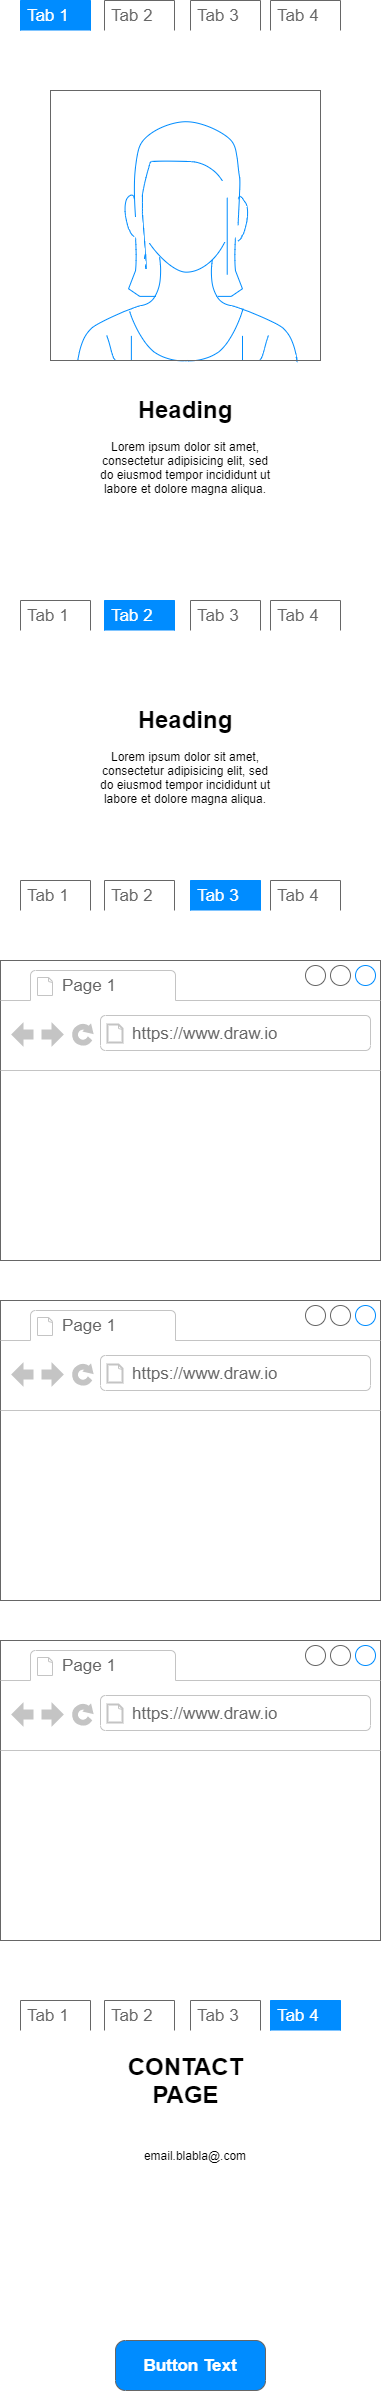

The diagram above was exported from draw.io. Its source (the exported page's mxGraphModel, read from the mxfile embedded in the PNG):
<mxGraphModel dx="961" dy="767" grid="1" gridSize="10" guides="1" tooltips="1" connect="1" arrows="1" fold="1" page="1" pageScale="1" pageWidth="827" pageHeight="1169" math="0" shadow="0">
  <root>
    <mxCell id="0" />
    <mxCell id="1" parent="0" />
    <mxCell id="8" value="&lt;span style=&quot;color: rgba(0 , 0 , 0 , 0) ; font-family: monospace ; font-size: 0px&quot;&gt;%3CmxGraphModel%3E%3Croot%3E%3CmxCell%20id%3D%220%22%2F%3E%3CmxCell%20id%3D%221%22%20parent%3D%220%22%2F%3E%3CmxCell%20id%3D%222%22%20value%3D%22Tab%202%22%20style%3D%22strokeWidth%3D1%3Bshadow%3D0%3Bdashed%3D0%3Balign%3Dcenter%3Bhtml%3D1%3Bshape%3Dmxgraph.mockup.forms.uRect%3BfontSize%3D17%3BfontColor%3D%23666666%3Balign%3Dleft%3BspacingLeft%3D5%3BstrokeColor%3D%23666666%3B%22%20vertex%3D%221%22%20parent%3D%221%22%3E%3CmxGeometry%20x%3D%22344%22%20y%3D%22100%22%20width%3D%2270%22%20height%3D%2230%22%20as%3D%22geometry%22%2F%3E%3C%2FmxCell%3E%3CmxCell%20id%3D%223%22%20value%3D%22Tab%201%22%20style%3D%22strokeWidth%3D1%3Bshadow%3D0%3Bdashed%3D0%3Balign%3Dcenter%3Bhtml%3D1%3Bshape%3Dmxgraph.mockup.forms.uRect%3BfontSize%3D17%3BfontColor%3D%23ffffff%3Balign%3Dleft%3BspacingLeft%3D5%3BstrokeColor%3D%23008cff%3BfillColor%3D%23008cff%3B%22%20vertex%3D%221%22%20parent%3D%221%22%3E%3CmxGeometry%20x%3D%22260%22%20y%3D%22100%22%20width%3D%2270%22%20height%3D%2230%22%20as%3D%22geometry%22%2F%3E%3C%2FmxCell%3E%3CmxCell%20id%3D%224%22%20value%3D%22Tab%203%22%20style%3D%22strokeWidth%3D1%3Bshadow%3D0%3Bdashed%3D0%3Balign%3Dcenter%3Bhtml%3D1%3Bshape%3Dmxgraph.mockup.forms.uRect%3BfontSize%3D17%3BfontColor%3D%23666666%3Balign%3Dleft%3BspacingLeft%3D5%3BstrokeColor%3D%23666666%3B%22%20vertex%3D%221%22%20parent%3D%221%22%3E%3CmxGeometry%20x%3D%22430%22%20y%3D%22100%22%20width%3D%2270%22%20height%3D%2230%22%20as%3D%22geometry%22%2F%3E%3C%2FmxCell%3E%3CmxCell%20id%3D%225%22%20value%3D%22Tab%204%22%20style%3D%22strokeWidth%3D1%3Bshadow%3D0%3Bdashed%3D0%3Balign%3Dcenter%3Bhtml%3D1%3Bshape%3Dmxgraph.mockup.forms.uRect%3BfontSize%3D17%3BfontColor%3D%23666666%3Balign%3Dleft%3BspacingLeft%3D5%3BstrokeColor%3D%23666666%3B%22%20vertex%3D%221%22%20parent%3D%221%22%3E%3CmxGeometry%20x%3D%22510%22%20y%3D%22100%22%20width%3D%2270%22%20height%3D%2230%22%20as%3D%22geometry%22%2F%3E%3C%2FmxCell%3E%3C%2Froot%3E%3C%2FmxGraphModel%3E&lt;/span&gt;" style="verticalLabelPosition=bottom;shadow=0;dashed=0;align=center;html=1;verticalAlign=top;strokeWidth=1;shape=mxgraph.mockup.containers.userFemale;strokeColor=#666666;strokeColor2=#008cff;" vertex="1" parent="1">
      <mxGeometry x="290" y="190" width="270" height="270" as="geometry" />
    </mxCell>
    <mxCell id="18" value="Tab 2" style="strokeWidth=1;shadow=0;dashed=0;align=center;html=1;shape=mxgraph.mockup.forms.uRect;fontSize=17;fontColor=#666666;align=left;spacingLeft=5;strokeColor=#666666;" vertex="1" parent="1">
      <mxGeometry x="344" y="100" width="70" height="30" as="geometry" />
    </mxCell>
    <mxCell id="19" value="Tab 1" style="strokeWidth=1;shadow=0;dashed=0;align=center;html=1;shape=mxgraph.mockup.forms.uRect;fontSize=17;fontColor=#ffffff;align=left;spacingLeft=5;strokeColor=#008cff;fillColor=#008cff;" vertex="1" parent="1">
      <mxGeometry x="260" y="100" width="70" height="30" as="geometry" />
    </mxCell>
    <mxCell id="20" value="Tab 3" style="strokeWidth=1;shadow=0;dashed=0;align=center;html=1;shape=mxgraph.mockup.forms.uRect;fontSize=17;fontColor=#666666;align=left;spacingLeft=5;strokeColor=#666666;" vertex="1" parent="1">
      <mxGeometry x="430" y="100" width="70" height="30" as="geometry" />
    </mxCell>
    <mxCell id="21" value="Tab 4" style="strokeWidth=1;shadow=0;dashed=0;align=center;html=1;shape=mxgraph.mockup.forms.uRect;fontSize=17;fontColor=#666666;align=left;spacingLeft=5;strokeColor=#666666;" vertex="1" parent="1">
      <mxGeometry x="510" y="100" width="70" height="30" as="geometry" />
    </mxCell>
    <mxCell id="27" value="&lt;h1&gt;Heading&lt;/h1&gt;&lt;p&gt;Lorem ipsum dolor sit amet, consectetur adipisicing elit, sed do eiusmod tempor incididunt ut labore et dolore magna aliqua.&lt;/p&gt;" style="text;html=1;strokeColor=none;fillColor=none;spacing=5;spacingTop=-20;whiteSpace=wrap;overflow=hidden;rounded=0;align=center;" vertex="1" parent="1">
      <mxGeometry x="330" y="490" width="190" height="120" as="geometry" />
    </mxCell>
    <mxCell id="45" value="Tab 1" style="strokeWidth=1;shadow=0;dashed=0;align=center;html=1;shape=mxgraph.mockup.forms.uRect;fontSize=17;fontColor=#666666;align=left;spacingLeft=5;strokeColor=#666666;" vertex="1" parent="1">
      <mxGeometry x="260" y="700" width="70" height="30" as="geometry" />
    </mxCell>
    <mxCell id="46" value="Tab 2" style="strokeWidth=1;shadow=0;dashed=0;align=center;html=1;shape=mxgraph.mockup.forms.uRect;fontSize=17;fontColor=#ffffff;align=left;spacingLeft=5;strokeColor=#008cff;fillColor=#008cff;" vertex="1" parent="1">
      <mxGeometry x="344" y="700" width="70" height="30" as="geometry" />
    </mxCell>
    <mxCell id="47" value="Tab 3" style="strokeWidth=1;shadow=0;dashed=0;align=center;html=1;shape=mxgraph.mockup.forms.uRect;fontSize=17;fontColor=#666666;align=left;spacingLeft=5;strokeColor=#666666;" vertex="1" parent="1">
      <mxGeometry x="430" y="700" width="70" height="30" as="geometry" />
    </mxCell>
    <mxCell id="48" value="Tab 4" style="strokeWidth=1;shadow=0;dashed=0;align=center;html=1;shape=mxgraph.mockup.forms.uRect;fontSize=17;fontColor=#666666;align=left;spacingLeft=5;strokeColor=#666666;" vertex="1" parent="1">
      <mxGeometry x="510" y="700" width="70" height="30" as="geometry" />
    </mxCell>
    <mxCell id="49" value="&lt;h1&gt;Heading&lt;/h1&gt;&lt;p&gt;Lorem ipsum dolor sit amet, consectetur adipisicing elit, sed do eiusmod tempor incididunt ut labore et dolore magna aliqua.&lt;/p&gt;" style="text;html=1;strokeColor=none;fillColor=none;spacing=5;spacingTop=-20;whiteSpace=wrap;overflow=hidden;rounded=0;align=center;" vertex="1" parent="1">
      <mxGeometry x="330" y="800" width="190" height="120" as="geometry" />
    </mxCell>
    <mxCell id="50" value="Tab 2" style="strokeWidth=1;shadow=0;dashed=0;align=center;html=1;shape=mxgraph.mockup.forms.uRect;fontSize=17;fontColor=#666666;align=left;spacingLeft=5;strokeColor=#666666;" vertex="1" parent="1">
      <mxGeometry x="344" y="980" width="70" height="30" as="geometry" />
    </mxCell>
    <mxCell id="51" value="Tab 3" style="strokeWidth=1;shadow=0;dashed=0;align=center;html=1;shape=mxgraph.mockup.forms.uRect;fontSize=17;fontColor=#ffffff;align=left;spacingLeft=5;strokeColor=#008cff;fillColor=#008cff;" vertex="1" parent="1">
      <mxGeometry x="430" y="980" width="70" height="30" as="geometry" />
    </mxCell>
    <mxCell id="52" value="Tab 1" style="strokeWidth=1;shadow=0;dashed=0;align=center;html=1;shape=mxgraph.mockup.forms.uRect;fontSize=17;fontColor=#666666;align=left;spacingLeft=5;strokeColor=#666666;" vertex="1" parent="1">
      <mxGeometry x="260" y="980" width="70" height="30" as="geometry" />
    </mxCell>
    <mxCell id="53" value="Tab 4" style="strokeWidth=1;shadow=0;dashed=0;align=center;html=1;shape=mxgraph.mockup.forms.uRect;fontSize=17;fontColor=#666666;align=left;spacingLeft=5;strokeColor=#666666;" vertex="1" parent="1">
      <mxGeometry x="510" y="980" width="70" height="30" as="geometry" />
    </mxCell>
    <mxCell id="54" value="" style="strokeWidth=1;shadow=0;dashed=0;align=center;html=1;shape=mxgraph.mockup.containers.browserWindow;rSize=0;strokeColor=#666666;strokeColor2=#008cff;strokeColor3=#c4c4c4;mainText=,;recursiveResize=0;" vertex="1" parent="1">
      <mxGeometry x="240" y="1740" width="380" height="300" as="geometry" />
    </mxCell>
    <mxCell id="55" value="Page 1" style="strokeWidth=1;shadow=0;dashed=0;align=center;html=1;shape=mxgraph.mockup.containers.anchor;fontSize=17;fontColor=#666666;align=left;" vertex="1" parent="54">
      <mxGeometry x="60" y="12" width="110" height="26" as="geometry" />
    </mxCell>
    <mxCell id="56" value="https://www.draw.io" style="strokeWidth=1;shadow=0;dashed=0;align=center;html=1;shape=mxgraph.mockup.containers.anchor;rSize=0;fontSize=17;fontColor=#666666;align=left;" vertex="1" parent="54">
      <mxGeometry x="130" y="60" width="250" height="26" as="geometry" />
    </mxCell>
    <mxCell id="60" value="" style="strokeWidth=1;shadow=0;dashed=0;align=center;html=1;shape=mxgraph.mockup.containers.browserWindow;rSize=0;strokeColor=#666666;strokeColor2=#008cff;strokeColor3=#c4c4c4;mainText=,;recursiveResize=0;" vertex="1" parent="1">
      <mxGeometry x="240" y="1060" width="380" height="300" as="geometry" />
    </mxCell>
    <mxCell id="61" value="Page 1" style="strokeWidth=1;shadow=0;dashed=0;align=center;html=1;shape=mxgraph.mockup.containers.anchor;fontSize=17;fontColor=#666666;align=left;" vertex="1" parent="60">
      <mxGeometry x="60" y="12" width="110" height="26" as="geometry" />
    </mxCell>
    <mxCell id="62" value="https://www.draw.io" style="strokeWidth=1;shadow=0;dashed=0;align=center;html=1;shape=mxgraph.mockup.containers.anchor;rSize=0;fontSize=17;fontColor=#666666;align=left;" vertex="1" parent="60">
      <mxGeometry x="130" y="60" width="250" height="26" as="geometry" />
    </mxCell>
    <mxCell id="63" value="" style="strokeWidth=1;shadow=0;dashed=0;align=center;html=1;shape=mxgraph.mockup.containers.browserWindow;rSize=0;strokeColor=#666666;strokeColor2=#008cff;strokeColor3=#c4c4c4;mainText=,;recursiveResize=0;" vertex="1" parent="1">
      <mxGeometry x="240" y="1400" width="380" height="300" as="geometry" />
    </mxCell>
    <mxCell id="64" value="Page 1" style="strokeWidth=1;shadow=0;dashed=0;align=center;html=1;shape=mxgraph.mockup.containers.anchor;fontSize=17;fontColor=#666666;align=left;" vertex="1" parent="63">
      <mxGeometry x="60" y="12" width="110" height="26" as="geometry" />
    </mxCell>
    <mxCell id="65" value="https://www.draw.io" style="strokeWidth=1;shadow=0;dashed=0;align=center;html=1;shape=mxgraph.mockup.containers.anchor;rSize=0;fontSize=17;fontColor=#666666;align=left;" vertex="1" parent="63">
      <mxGeometry x="130" y="60" width="250" height="26" as="geometry" />
    </mxCell>
    <mxCell id="66" value="Tab 2" style="strokeWidth=1;shadow=0;dashed=0;align=center;html=1;shape=mxgraph.mockup.forms.uRect;fontSize=17;fontColor=#666666;align=left;spacingLeft=5;strokeColor=#666666;" vertex="1" parent="1">
      <mxGeometry x="344" y="2100" width="70" height="30" as="geometry" />
    </mxCell>
    <mxCell id="67" value="Tab 4" style="strokeWidth=1;shadow=0;dashed=0;align=center;html=1;shape=mxgraph.mockup.forms.uRect;fontSize=17;fontColor=#ffffff;align=left;spacingLeft=5;strokeColor=#008cff;fillColor=#008cff;" vertex="1" parent="1">
      <mxGeometry x="510" y="2100" width="70" height="30" as="geometry" />
    </mxCell>
    <mxCell id="68" value="Tab 1" style="strokeWidth=1;shadow=0;dashed=0;align=center;html=1;shape=mxgraph.mockup.forms.uRect;fontSize=17;fontColor=#666666;align=left;spacingLeft=5;strokeColor=#666666;" vertex="1" parent="1">
      <mxGeometry x="260" y="2100" width="70" height="30" as="geometry" />
    </mxCell>
    <mxCell id="69" value="Tab 3" style="strokeWidth=1;shadow=0;dashed=0;align=center;html=1;shape=mxgraph.mockup.forms.uRect;fontSize=17;fontColor=#666666;align=left;spacingLeft=5;strokeColor=#666666;" vertex="1" parent="1">
      <mxGeometry x="430" y="2100" width="70" height="30" as="geometry" />
    </mxCell>
    <mxCell id="70" value="Button Text" style="strokeWidth=1;shadow=0;dashed=0;align=center;html=1;shape=mxgraph.mockup.buttons.button;strokeColor=#666666;fontColor=#ffffff;mainText=;buttonStyle=round;fontSize=17;fontStyle=1;fillColor=#008cff;whiteSpace=wrap;" vertex="1" parent="1">
      <mxGeometry x="355" y="2440" width="150" height="50" as="geometry" />
    </mxCell>
    <mxCell id="74" value="CONTACT&lt;br&gt;PAGE" style="text;strokeColor=none;fillColor=none;html=1;fontSize=24;fontStyle=1;verticalAlign=middle;align=center;" vertex="1" parent="1">
      <mxGeometry x="375" y="2160" width="100" height="40" as="geometry" />
    </mxCell>
    <mxCell id="79" value="email.blabla@.com" style="text;html=1;strokeColor=none;fillColor=none;align=center;verticalAlign=middle;whiteSpace=wrap;rounded=0;" vertex="1" parent="1">
      <mxGeometry x="300" y="2190" width="270" height="130" as="geometry" />
    </mxCell>
  </root>
</mxGraphModel>